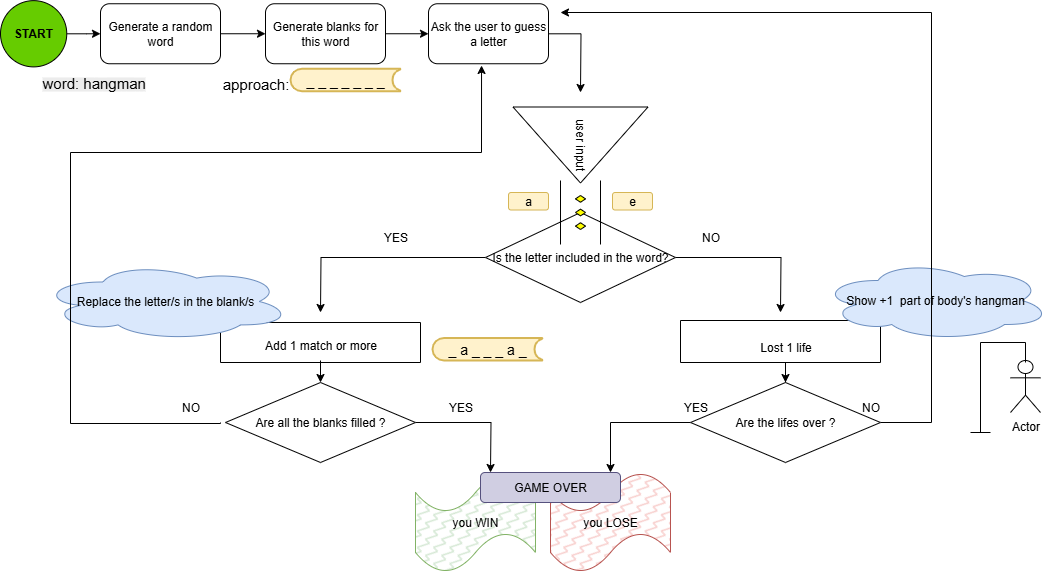

The diagram above was exported from draw.io. Its source (the exported page's mxGraphModel, read from the mxfile embedded in the PNG):
<mxGraphModel dx="2492" dy="1946" grid="1" gridSize="10" guides="1" tooltips="1" connect="1" arrows="1" fold="1" page="1" pageScale="1" pageWidth="827" pageHeight="1169" background="none" math="0" shadow="0">
  <root>
    <mxCell id="0" />
    <mxCell id="1" parent="0" />
    <mxCell id="iA3FNKUOHfgRGcuoyWd_-2" value="&lt;span style=&quot;color: rgb(0, 0, 0); font-family: Helvetica; font-style: normal; font-variant-ligatures: normal; font-variant-caps: normal; font-weight: 400; letter-spacing: normal; orphans: 2; text-align: center; text-indent: 0px; text-transform: none; widows: 2; word-spacing: 0px; -webkit-text-stroke-width: 0px; white-space: normal; background-color: rgb(236, 236, 236); text-decoration-thickness: initial; text-decoration-style: initial; text-decoration-color: initial; float: none; display: inline !important;&quot;&gt;&lt;font style=&quot;font-size: 15px;&quot;&gt;word: hangman&lt;/font&gt;&lt;/span&gt;" style="text;whiteSpace=wrap;html=1;" parent="1" vertex="1">
      <mxGeometry x="-130" y="35" width="150" height="23.75" as="geometry" />
    </mxCell>
    <mxCell id="iA3FNKUOHfgRGcuoyWd_-6" style="edgeStyle=orthogonalEdgeStyle;rounded=0;orthogonalLoop=1;jettySize=auto;html=1;" parent="1" source="iA3FNKUOHfgRGcuoyWd_-3" edge="1">
      <mxGeometry relative="1" as="geometry">
        <mxPoint x="150" y="280" as="targetPoint" />
      </mxGeometry>
    </mxCell>
    <mxCell id="iA3FNKUOHfgRGcuoyWd_-7" style="edgeStyle=orthogonalEdgeStyle;rounded=0;orthogonalLoop=1;jettySize=auto;html=1;" parent="1" source="iA3FNKUOHfgRGcuoyWd_-3" edge="1">
      <mxGeometry relative="1" as="geometry">
        <mxPoint x="610" y="280" as="targetPoint" />
      </mxGeometry>
    </mxCell>
    <mxCell id="iA3FNKUOHfgRGcuoyWd_-3" value="Is the letter included in the word?" style="rhombus;whiteSpace=wrap;html=1;" parent="1" vertex="1">
      <mxGeometry x="315" y="180" width="190" height="90" as="geometry" />
    </mxCell>
    <mxCell id="iA3FNKUOHfgRGcuoyWd_-4" value="" style="swimlane;startSize=0;" parent="1" vertex="1">
      <mxGeometry x="50" y="290" width="200" height="40" as="geometry" />
    </mxCell>
    <mxCell id="iA3FNKUOHfgRGcuoyWd_-5" value="" style="swimlane;startSize=0;" parent="1" vertex="1">
      <mxGeometry x="510" y="288" width="200" height="42" as="geometry" />
    </mxCell>
    <mxCell id="iA3FNKUOHfgRGcuoyWd_-12" value="&lt;div&gt;&lt;span style=&quot;background-color: transparent; color: light-dark(rgb(0, 0, 0), rgb(255, 255, 255));&quot;&gt;Lost 1 life&lt;/span&gt;&lt;/div&gt;" style="text;html=1;align=center;verticalAlign=middle;resizable=0;points=[];autosize=1;strokeColor=none;fillColor=none;" parent="iA3FNKUOHfgRGcuoyWd_-5" vertex="1">
      <mxGeometry x="70" y="12" width="70" height="30" as="geometry" />
    </mxCell>
    <mxCell id="iA3FNKUOHfgRGcuoyWd_-9" value="YES" style="text;html=1;align=center;verticalAlign=middle;resizable=0;points=[];autosize=1;strokeColor=none;fillColor=none;" parent="1" vertex="1">
      <mxGeometry x="200" y="190" width="50" height="30" as="geometry" />
    </mxCell>
    <mxCell id="iA3FNKUOHfgRGcuoyWd_-10" value="NO" style="text;html=1;align=center;verticalAlign=middle;resizable=0;points=[];autosize=1;strokeColor=none;fillColor=none;" parent="1" vertex="1">
      <mxGeometry x="520" y="190" width="40" height="30" as="geometry" />
    </mxCell>
    <mxCell id="qtkvTh0r_lj2X7pbeT1r-7" style="edgeStyle=orthogonalEdgeStyle;rounded=0;orthogonalLoop=1;jettySize=auto;html=1;entryX=0.5;entryY=0;entryDx=0;entryDy=0;" parent="1" source="iA3FNKUOHfgRGcuoyWd_-11" target="iA3FNKUOHfgRGcuoyWd_-16" edge="1">
      <mxGeometry relative="1" as="geometry" />
    </mxCell>
    <mxCell id="iA3FNKUOHfgRGcuoyWd_-11" value="&lt;div&gt;&lt;span style=&quot;background-color: transparent; color: light-dark(rgb(0, 0, 0), rgb(255, 255, 255));&quot;&gt;Add 1 match or more&lt;/span&gt;&lt;/div&gt;" style="text;html=1;align=center;verticalAlign=middle;resizable=0;points=[];autosize=1;strokeColor=none;fillColor=none;" parent="1" vertex="1">
      <mxGeometry x="80" y="298" width="140" height="30" as="geometry" />
    </mxCell>
    <mxCell id="qtkvTh0r_lj2X7pbeT1r-8" style="edgeStyle=orthogonalEdgeStyle;rounded=0;orthogonalLoop=1;jettySize=auto;html=1;entryX=0.5;entryY=0;entryDx=0;entryDy=0;" parent="1" source="iA3FNKUOHfgRGcuoyWd_-12" target="iA3FNKUOHfgRGcuoyWd_-46" edge="1">
      <mxGeometry relative="1" as="geometry" />
    </mxCell>
    <mxCell id="iA3FNKUOHfgRGcuoyWd_-14" value="&lt;span style=&quot;text-wrap-mode: nowrap;&quot;&gt;Replace the letter/s in the blank/s&lt;/span&gt;" style="ellipse;shape=cloud;whiteSpace=wrap;html=1;fillColor=#dae8fc;strokeColor=#6c8ebf;" parent="1" vertex="1">
      <mxGeometry x="-130" y="230" width="250" height="78" as="geometry" />
    </mxCell>
    <mxCell id="iA3FNKUOHfgRGcuoyWd_-15" value="&lt;span style=&quot;text-wrap-mode: nowrap;&quot;&gt;Show +1&amp;nbsp; part of body's hangman&lt;/span&gt;" style="ellipse;shape=cloud;whiteSpace=wrap;html=1;fillColor=#dae8fc;strokeColor=#6c8ebf;" parent="1" vertex="1">
      <mxGeometry x="650" y="228" width="230" height="80" as="geometry" />
    </mxCell>
    <mxCell id="9nI9NvTRFerPBKWIBEth-16" style="edgeStyle=orthogonalEdgeStyle;rounded=0;orthogonalLoop=1;jettySize=auto;html=1;" parent="1" source="iA3FNKUOHfgRGcuoyWd_-16" edge="1">
      <mxGeometry relative="1" as="geometry">
        <mxPoint x="320" y="440" as="targetPoint" />
      </mxGeometry>
    </mxCell>
    <mxCell id="iA3FNKUOHfgRGcuoyWd_-16" value="&lt;font style=&quot;vertical-align: inherit;&quot;&gt;&lt;font style=&quot;vertical-align: inherit;&quot;&gt;Are all the blanks filled ?&lt;/font&gt;&lt;/font&gt;" style="rhombus;whiteSpace=wrap;html=1;" parent="1" vertex="1">
      <mxGeometry x="55" y="350" width="190" height="80" as="geometry" />
    </mxCell>
    <mxCell id="iA3FNKUOHfgRGcuoyWd_-24" value="YES" style="text;html=1;align=center;verticalAlign=middle;resizable=0;points=[];autosize=1;strokeColor=none;fillColor=none;" parent="1" vertex="1">
      <mxGeometry x="265" y="360" width="50" height="30" as="geometry" />
    </mxCell>
    <mxCell id="iA3FNKUOHfgRGcuoyWd_-30" style="edgeStyle=orthogonalEdgeStyle;rounded=0;orthogonalLoop=1;jettySize=auto;html=1;entryX=0.442;entryY=1.029;entryDx=0;entryDy=0;entryPerimeter=0;" parent="1" target="9nI9NvTRFerPBKWIBEth-5" edge="1">
      <mxGeometry relative="1" as="geometry">
        <mxPoint x="-20" y="440" as="targetPoint" />
        <mxPoint x="50" y="390" as="sourcePoint" />
        <Array as="points">
          <mxPoint x="50" y="391" />
          <mxPoint x="-100" y="391" />
          <mxPoint x="-100" y="120" />
          <mxPoint x="311" y="120" />
        </Array>
      </mxGeometry>
    </mxCell>
    <mxCell id="iA3FNKUOHfgRGcuoyWd_-32" value="NO" style="text;html=1;align=center;verticalAlign=middle;resizable=0;points=[];autosize=1;strokeColor=none;fillColor=none;" parent="1" vertex="1">
      <mxGeometry y="360" width="40" height="30" as="geometry" />
    </mxCell>
    <mxCell id="iA3FNKUOHfgRGcuoyWd_-37" value="user input" style="triangle;whiteSpace=wrap;html=1;rotation=90;" parent="1" vertex="1">
      <mxGeometry x="372" y="45" width="76" height="135" as="geometry" />
    </mxCell>
    <mxCell id="iA3FNKUOHfgRGcuoyWd_-40" value="" style="verticalLabelPosition=bottom;verticalAlign=top;html=1;shape=mxgraph.flowchart.parallel_mode;pointerEvents=1;rotation=90;" parent="1" vertex="1">
      <mxGeometry x="378" y="160" width="64" height="40" as="geometry" />
    </mxCell>
    <mxCell id="iA3FNKUOHfgRGcuoyWd_-43" value="&lt;font style=&quot;font-size: 14px;&quot;&gt;_ _ _ _ _ _ _&lt;/font&gt;" style="strokeWidth=2;html=1;shape=mxgraph.flowchart.stored_data;whiteSpace=wrap;fillColor=#fff2cc;strokeColor=#d6b656;" parent="1" vertex="1">
      <mxGeometry x="120" y="36.25" width="110" height="22.5" as="geometry" />
    </mxCell>
    <mxCell id="iA3FNKUOHfgRGcuoyWd_-53" style="edgeStyle=orthogonalEdgeStyle;rounded=0;orthogonalLoop=1;jettySize=auto;html=1;" parent="1" source="iA3FNKUOHfgRGcuoyWd_-46" edge="1">
      <mxGeometry relative="1" as="geometry">
        <mxPoint x="390" y="-20" as="targetPoint" />
        <Array as="points">
          <mxPoint x="761" y="390" />
        </Array>
      </mxGeometry>
    </mxCell>
    <mxCell id="9nI9NvTRFerPBKWIBEth-12" style="edgeStyle=orthogonalEdgeStyle;rounded=0;orthogonalLoop=1;jettySize=auto;html=1;" parent="1" source="iA3FNKUOHfgRGcuoyWd_-46" target="iA3FNKUOHfgRGcuoyWd_-68" edge="1">
      <mxGeometry relative="1" as="geometry" />
    </mxCell>
    <mxCell id="iA3FNKUOHfgRGcuoyWd_-46" value="Are the lifes over ?" style="rhombus;whiteSpace=wrap;html=1;" parent="1" vertex="1">
      <mxGeometry x="520" y="350" width="190" height="80" as="geometry" />
    </mxCell>
    <mxCell id="iA3FNKUOHfgRGcuoyWd_-50" value="YES" style="text;html=1;align=center;verticalAlign=middle;resizable=0;points=[];autosize=1;strokeColor=none;fillColor=none;" parent="1" vertex="1">
      <mxGeometry x="500" y="360" width="50" height="30" as="geometry" />
    </mxCell>
    <mxCell id="iA3FNKUOHfgRGcuoyWd_-51" value="NO" style="text;html=1;align=center;verticalAlign=middle;resizable=0;points=[];autosize=1;strokeColor=none;fillColor=none;" parent="1" vertex="1">
      <mxGeometry x="680" y="360" width="40" height="30" as="geometry" />
    </mxCell>
    <mxCell id="iA3FNKUOHfgRGcuoyWd_-54" value="&lt;font style=&quot;font-size: 15px;&quot;&gt;approach:&lt;/font&gt;" style="text;html=1;align=center;verticalAlign=middle;resizable=0;points=[];autosize=1;strokeColor=none;fillColor=none;" parent="1" vertex="1">
      <mxGeometry x="40" y="36.25" width="90" height="30" as="geometry" />
    </mxCell>
    <mxCell id="iA3FNKUOHfgRGcuoyWd_-58" value="&lt;font style=&quot;font-size: 14px;&quot;&gt;_ a _ _ _ a _&lt;/font&gt;" style="strokeWidth=2;html=1;shape=mxgraph.flowchart.stored_data;whiteSpace=wrap;fillColor=#fff2cc;strokeColor=#d6b656;" parent="1" vertex="1">
      <mxGeometry x="262" y="305.5" width="110" height="22.5" as="geometry" />
    </mxCell>
    <mxCell id="iA3FNKUOHfgRGcuoyWd_-61" value="a" style="rounded=1;whiteSpace=wrap;html=1;fillColor=#fff2cc;strokeColor=#d6b656;" parent="1" vertex="1">
      <mxGeometry x="338" y="160" width="40" height="17.5" as="geometry" />
    </mxCell>
    <mxCell id="iA3FNKUOHfgRGcuoyWd_-66" value="e" style="rounded=1;whiteSpace=wrap;html=1;fillColor=#fff2cc;strokeColor=#d6b656;" parent="1" vertex="1">
      <mxGeometry x="442" y="160" width="40" height="17.5" as="geometry" />
    </mxCell>
    <mxCell id="iA3FNKUOHfgRGcuoyWd_-68" value="you LOSE" style="shape=tape;whiteSpace=wrap;html=1;fillStyle=zigzag-line;fillColor=#f8cecc;gradientColor=none;strokeColor=#b85450;" parent="1" vertex="1">
      <mxGeometry x="380" y="440" width="120" height="100" as="geometry" />
    </mxCell>
    <mxCell id="iA3FNKUOHfgRGcuoyWd_-69" value="you WIN" style="shape=tape;whiteSpace=wrap;html=1;fillColor=#d5e8d4;fillStyle=zigzag-line;gradientColor=none;strokeColor=#82b366;" parent="1" vertex="1">
      <mxGeometry x="245" y="440" width="120" height="100" as="geometry" />
    </mxCell>
    <mxCell id="9nI9NvTRFerPBKWIBEth-6" style="edgeStyle=orthogonalEdgeStyle;rounded=0;orthogonalLoop=1;jettySize=auto;html=1;entryX=0;entryY=0.5;entryDx=0;entryDy=0;" parent="1" source="9nI9NvTRFerPBKWIBEth-3" target="9nI9NvTRFerPBKWIBEth-4" edge="1">
      <mxGeometry relative="1" as="geometry">
        <mxPoint x="90" y="1.25" as="targetPoint" />
      </mxGeometry>
    </mxCell>
    <mxCell id="9nI9NvTRFerPBKWIBEth-3" value="Generate a random word" style="rounded=1;whiteSpace=wrap;html=1;" parent="1" vertex="1">
      <mxGeometry x="-70" y="-28.75" width="120" height="60" as="geometry" />
    </mxCell>
    <mxCell id="9nI9NvTRFerPBKWIBEth-7" style="edgeStyle=orthogonalEdgeStyle;rounded=0;orthogonalLoop=1;jettySize=auto;html=1;entryX=0;entryY=0.5;entryDx=0;entryDy=0;" parent="1" source="9nI9NvTRFerPBKWIBEth-4" target="9nI9NvTRFerPBKWIBEth-5" edge="1">
      <mxGeometry relative="1" as="geometry" />
    </mxCell>
    <mxCell id="9nI9NvTRFerPBKWIBEth-4" value="Generate blanks for this word" style="rounded=1;whiteSpace=wrap;html=1;" parent="1" vertex="1">
      <mxGeometry x="95" y="-28.75" width="120" height="60" as="geometry" />
    </mxCell>
    <mxCell id="9nI9NvTRFerPBKWIBEth-8" style="edgeStyle=orthogonalEdgeStyle;rounded=0;orthogonalLoop=1;jettySize=auto;html=1;" parent="1" source="9nI9NvTRFerPBKWIBEth-5" edge="1">
      <mxGeometry relative="1" as="geometry">
        <mxPoint x="410" y="60" as="targetPoint" />
      </mxGeometry>
    </mxCell>
    <mxCell id="9nI9NvTRFerPBKWIBEth-5" value="Ask the user to guess a letter" style="rounded=1;whiteSpace=wrap;html=1;" parent="1" vertex="1">
      <mxGeometry x="258" y="-28.75" width="120" height="60" as="geometry" />
    </mxCell>
    <mxCell id="9nI9NvTRFerPBKWIBEth-10" value="GAME OVER" style="rounded=1;whiteSpace=wrap;html=1;fillColor=#d0cee2;strokeColor=#56517e;gradientDirection=radial;" parent="1" vertex="1">
      <mxGeometry x="310" y="440" width="140" height="30" as="geometry" />
    </mxCell>
    <mxCell id="oJ7OsVhX52n-VLOb1zma-1" value="Actor" style="shape=umlActor;verticalLabelPosition=bottom;verticalAlign=top;html=1;outlineConnect=0;" parent="1" vertex="1">
      <mxGeometry x="840" y="328" width="30" height="52" as="geometry" />
    </mxCell>
    <mxCell id="oJ7OsVhX52n-VLOb1zma-3" value="" style="endArrow=none;html=1;rounded=0;" parent="1" edge="1">
      <mxGeometry width="50" height="50" relative="1" as="geometry">
        <mxPoint x="800" y="400" as="sourcePoint" />
        <mxPoint x="820" y="400" as="targetPoint" />
      </mxGeometry>
    </mxCell>
    <mxCell id="oJ7OsVhX52n-VLOb1zma-4" value="" style="endArrow=none;html=1;rounded=0;" parent="1" edge="1">
      <mxGeometry width="50" height="50" relative="1" as="geometry">
        <mxPoint x="810" y="400" as="sourcePoint" />
        <mxPoint x="855" y="330" as="targetPoint" />
        <Array as="points">
          <mxPoint x="810" y="310" />
          <mxPoint x="855" y="310" />
        </Array>
      </mxGeometry>
    </mxCell>
    <mxCell id="qtkvTh0r_lj2X7pbeT1r-2" style="edgeStyle=orthogonalEdgeStyle;rounded=0;orthogonalLoop=1;jettySize=auto;html=1;entryX=0;entryY=0.5;entryDx=0;entryDy=0;" parent="1" source="qtkvTh0r_lj2X7pbeT1r-1" target="9nI9NvTRFerPBKWIBEth-3" edge="1">
      <mxGeometry relative="1" as="geometry" />
    </mxCell>
    <mxCell id="qtkvTh0r_lj2X7pbeT1r-1" value="&lt;b style=&quot;text-wrap-mode: nowrap;&quot;&gt;START&lt;/b&gt;" style="ellipse;whiteSpace=wrap;html=1;aspect=fixed;fillColor=#66CC00;" parent="1" vertex="1">
      <mxGeometry x="-170" y="-31.87" width="66.25" height="66.25" as="geometry" />
    </mxCell>
  </root>
</mxGraphModel>